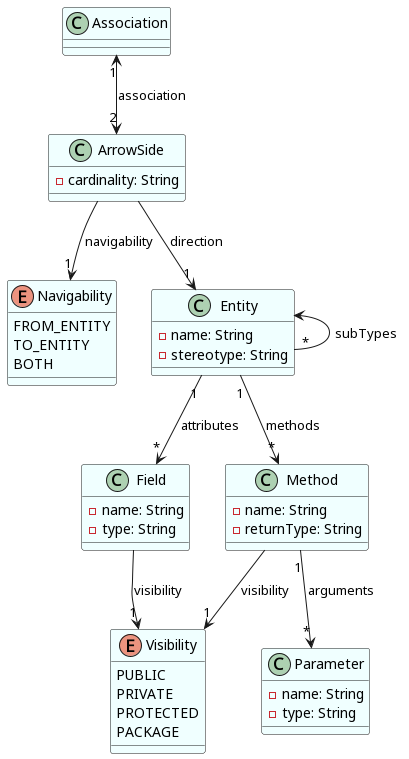

The diagram above was rendered by PlantUML. Its source (embedded in the PNG):
@startuml BELIN_BABILLON_planUML

skinparam class {
    BackgroundColor Azure
}

enum Navigability {
    FROM_ENTITY
    TO_ENTITY
    BOTH
}

enum Visibility {
    PUBLIC
    PRIVATE
    PROTECTED
    PACKAGE
}

class Association

class ArrowSide {
    -cardinality: String
}

class Entity {
    -name: String
    -stereotype: String
}

class Field {
    -name: String
    -type: String
}

class Method {
    -name: String
    -returnType: String
}

class Parameter {
    -name: String
    -type: String
}

Association "1" <--> "2" ArrowSide: association
ArrowSide --> "1" Entity: direction
ArrowSide --> "1" Navigability: navigability
Entity <-- "*" Entity: subTypes
Entity "1" --> "*" Field: attributes
Entity "1" --> "*" Method: methods
Method "1" --> "*" Parameter: arguments
Method --> "1" Visibility: visibility
Field --> "1" Visibility: visibility

@enduml